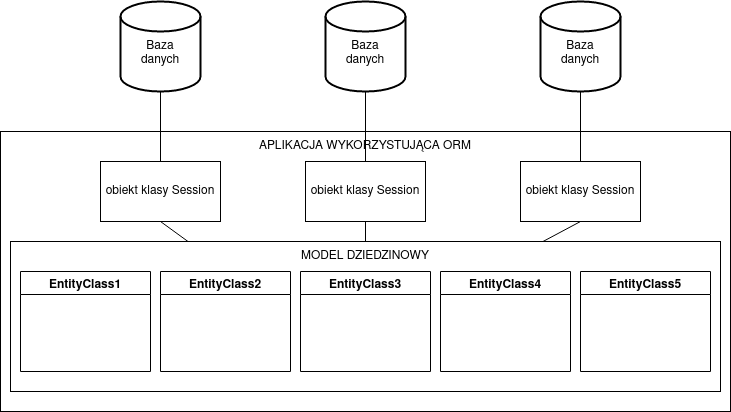

The diagram above was exported from draw.io. Its source (the exported page's mxGraphModel, read from the mxfile embedded in the PNG):
<mxGraphModel dx="782" dy="708" grid="1" gridSize="10" guides="1" tooltips="1" connect="1" arrows="1" fold="1" page="1" pageScale="1" pageWidth="3300" pageHeight="4681" math="0" shadow="0">
  <root>
    <mxCell id="0" />
    <mxCell id="1" parent="0" />
    <mxCell id="VN8ayPUIxX9utHFJVsM9-1" value="" style="rounded=0;whiteSpace=wrap;html=1;" vertex="1" parent="1">
      <mxGeometry x="340" y="330" width="730" height="280" as="geometry" />
    </mxCell>
    <mxCell id="VN8ayPUIxX9utHFJVsM9-8" value="" style="rounded=0;whiteSpace=wrap;html=1;" vertex="1" parent="1">
      <mxGeometry x="350" y="440" width="710" height="150" as="geometry" />
    </mxCell>
    <mxCell id="VN8ayPUIxX9utHFJVsM9-3" value="EntityClass1" style="swimlane;startSize=23;" vertex="1" parent="1">
      <mxGeometry x="360" y="470" width="130" height="100" as="geometry" />
    </mxCell>
    <mxCell id="VN8ayPUIxX9utHFJVsM9-4" value="EntityClass2" style="swimlane;" vertex="1" parent="1">
      <mxGeometry x="500" y="470" width="130" height="100" as="geometry" />
    </mxCell>
    <mxCell id="VN8ayPUIxX9utHFJVsM9-5" value="EntityClass3" style="swimlane;" vertex="1" parent="1">
      <mxGeometry x="640" y="470" width="130" height="100" as="geometry" />
    </mxCell>
    <mxCell id="VN8ayPUIxX9utHFJVsM9-6" value="EntityClass4" style="swimlane;" vertex="1" parent="1">
      <mxGeometry x="780" y="470" width="130" height="100" as="geometry" />
    </mxCell>
    <mxCell id="VN8ayPUIxX9utHFJVsM9-7" value="EntityClass5" style="swimlane;startSize=23;" vertex="1" parent="1">
      <mxGeometry x="920" y="470" width="130" height="100" as="geometry" />
    </mxCell>
    <mxCell id="VN8ayPUIxX9utHFJVsM9-9" value="obiekt klasy Session" style="rounded=0;whiteSpace=wrap;html=1;" vertex="1" parent="1">
      <mxGeometry x="440" y="360" width="120" height="60" as="geometry" />
    </mxCell>
    <mxCell id="VN8ayPUIxX9utHFJVsM9-10" value="obiekt klasy Session" style="rounded=0;whiteSpace=wrap;html=1;" vertex="1" parent="1">
      <mxGeometry x="645" y="360" width="120" height="60" as="geometry" />
    </mxCell>
    <mxCell id="VN8ayPUIxX9utHFJVsM9-11" value="obiekt klasy Session" style="rounded=0;whiteSpace=wrap;html=1;" vertex="1" parent="1">
      <mxGeometry x="860" y="360" width="120" height="60" as="geometry" />
    </mxCell>
    <mxCell id="VN8ayPUIxX9utHFJVsM9-12" value="&lt;div&gt;&lt;br&gt;&lt;/div&gt;&lt;div&gt;Baza&lt;/div&gt;danych" style="strokeWidth=2;html=1;shape=mxgraph.flowchart.database;whiteSpace=wrap;" vertex="1" parent="1">
      <mxGeometry x="460" y="200" width="80" height="90" as="geometry" />
    </mxCell>
    <mxCell id="VN8ayPUIxX9utHFJVsM9-15" value="MODEL DZIEDZINOWY" style="text;html=1;strokeColor=none;fillColor=none;align=center;verticalAlign=middle;whiteSpace=wrap;rounded=0;" vertex="1" parent="1">
      <mxGeometry x="630" y="440" width="150" height="30" as="geometry" />
    </mxCell>
    <mxCell id="VN8ayPUIxX9utHFJVsM9-16" value="" style="endArrow=none;html=1;rounded=0;entryX=0.5;entryY=0;entryDx=0;entryDy=0;exitX=0.5;exitY=1;exitDx=0;exitDy=0;" edge="1" parent="1" source="VN8ayPUIxX9utHFJVsM9-10" target="VN8ayPUIxX9utHFJVsM9-15">
      <mxGeometry width="50" height="50" relative="1" as="geometry">
        <mxPoint x="680" y="390" as="sourcePoint" />
        <mxPoint x="730" y="340" as="targetPoint" />
      </mxGeometry>
    </mxCell>
    <mxCell id="VN8ayPUIxX9utHFJVsM9-17" value="" style="endArrow=none;html=1;rounded=0;entryX=0.25;entryY=0;entryDx=0;entryDy=0;exitX=0.5;exitY=1;exitDx=0;exitDy=0;" edge="1" parent="1" source="VN8ayPUIxX9utHFJVsM9-9" target="VN8ayPUIxX9utHFJVsM9-8">
      <mxGeometry width="50" height="50" relative="1" as="geometry">
        <mxPoint x="680" y="390" as="sourcePoint" />
        <mxPoint x="730" y="340" as="targetPoint" />
      </mxGeometry>
    </mxCell>
    <mxCell id="VN8ayPUIxX9utHFJVsM9-18" value="" style="endArrow=none;html=1;rounded=0;entryX=0.75;entryY=0;entryDx=0;entryDy=0;exitX=0.5;exitY=1;exitDx=0;exitDy=0;" edge="1" parent="1" source="VN8ayPUIxX9utHFJVsM9-11" target="VN8ayPUIxX9utHFJVsM9-8">
      <mxGeometry width="50" height="50" relative="1" as="geometry">
        <mxPoint x="680" y="390" as="sourcePoint" />
        <mxPoint x="730" y="340" as="targetPoint" />
      </mxGeometry>
    </mxCell>
    <mxCell id="VN8ayPUIxX9utHFJVsM9-19" value="" style="endArrow=none;html=1;rounded=0;entryX=0.5;entryY=1;entryDx=0;entryDy=0;entryPerimeter=0;" edge="1" parent="1" source="VN8ayPUIxX9utHFJVsM9-9" target="VN8ayPUIxX9utHFJVsM9-12">
      <mxGeometry width="50" height="50" relative="1" as="geometry">
        <mxPoint x="680" y="390" as="sourcePoint" />
        <mxPoint x="730" y="340" as="targetPoint" />
      </mxGeometry>
    </mxCell>
    <mxCell id="VN8ayPUIxX9utHFJVsM9-20" value="" style="endArrow=none;html=1;rounded=0;entryX=0.5;entryY=1;entryDx=0;entryDy=0;entryPerimeter=0;exitX=0.5;exitY=0;exitDx=0;exitDy=0;" edge="1" parent="1" source="VN8ayPUIxX9utHFJVsM9-10" target="VN8ayPUIxX9utHFJVsM9-22">
      <mxGeometry width="50" height="50" relative="1" as="geometry">
        <mxPoint x="680" y="390" as="sourcePoint" />
        <mxPoint x="705" y="300" as="targetPoint" />
      </mxGeometry>
    </mxCell>
    <mxCell id="VN8ayPUIxX9utHFJVsM9-21" value="" style="endArrow=none;html=1;rounded=0;entryX=0.5;entryY=1;entryDx=0;entryDy=0;entryPerimeter=0;exitX=0.5;exitY=0;exitDx=0;exitDy=0;" edge="1" parent="1" source="VN8ayPUIxX9utHFJVsM9-11" target="VN8ayPUIxX9utHFJVsM9-23">
      <mxGeometry width="50" height="50" relative="1" as="geometry">
        <mxPoint x="680" y="390" as="sourcePoint" />
        <mxPoint x="920" y="300" as="targetPoint" />
      </mxGeometry>
    </mxCell>
    <mxCell id="VN8ayPUIxX9utHFJVsM9-22" value="&lt;div&gt;&lt;br&gt;&lt;/div&gt;&lt;div&gt;Baza&lt;/div&gt;danych" style="strokeWidth=2;html=1;shape=mxgraph.flowchart.database;whiteSpace=wrap;" vertex="1" parent="1">
      <mxGeometry x="665" y="200" width="80" height="90" as="geometry" />
    </mxCell>
    <mxCell id="VN8ayPUIxX9utHFJVsM9-23" value="&lt;div&gt;&lt;br&gt;&lt;/div&gt;&lt;div&gt;Baza&lt;/div&gt;danych" style="strokeWidth=2;html=1;shape=mxgraph.flowchart.database;whiteSpace=wrap;" vertex="1" parent="1">
      <mxGeometry x="880" y="200" width="80" height="90" as="geometry" />
    </mxCell>
    <mxCell id="VN8ayPUIxX9utHFJVsM9-24" value="APLIKACJA WYKORZYSTUJĄCA ORM" style="text;html=1;strokeColor=none;fillColor=none;align=center;verticalAlign=middle;whiteSpace=wrap;rounded=0;" vertex="1" parent="1">
      <mxGeometry x="550" y="330" width="310" height="30" as="geometry" />
    </mxCell>
  </root>
</mxGraphModel>